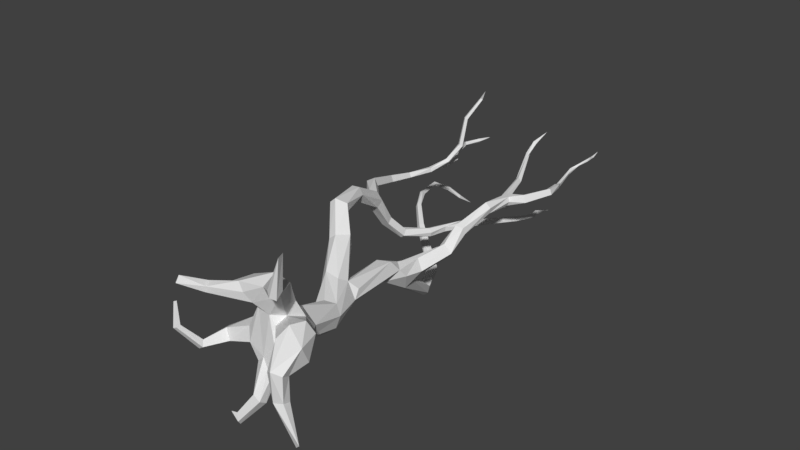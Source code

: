 # Source: tree0.blend  (saved by Blender 2.79.0; exported with 4.5.12 LTS)
import bpy
from mathutils import Matrix  # noqa: F401  (used for matrix-valued properties, if any)

bpy.ops.wm.read_factory_settings(use_empty=True)
scene = bpy.context.scene
scene.name = 'Scene'

# ---- collections
col_collection_1 = bpy.data.collections.new('Collection 1'); scene.collection.children.link(col_collection_1)

# ---- materials (node trees are filled in below, after node groups)
mat_material = bpy.data.materials.new('Material')
mat_material.alpha_threshold = 0.0
mat_material.use_transparent_shadow = False
mat_material.roughness = 0.5
mat_material.line_color = (0.0, 0.0, 0.0, 1.0)

# ---- material node trees

# ---- world
world_world = bpy.data.worlds.new('World'); scene.world = world_world
world_world.color = (0.05088, 0.05088, 0.05088)
world_world.use_sun_shadow = False
world_world.sun_shadow_jitter_overblur = 0.0
world_world.cycles.sampling_method = 'MANUAL'

# ---- meshes
me_cube_001 = bpy.data.meshes.new('Cube.001')
me_cube_001.from_pydata([(0.5226, 1.685, 0.7263), (-0.3908, 0.837, 0.107), (-1.6, 5.458, 0.5058), (-1.656, 5.552, 0.1922), (-1.995, 5.104, 0.4007), (-0.8975, 4.494, -0.3523), (-0.2234, 1.389, 1.394), (-0.6439, 1.523, 0.06127), (-0.8708, 4.193, 0.05332), (-1.262, 4.187, 0.1173), (-1.133, 7.072, -1.611), (0.3195, 1.306, 1.742), (-0.557, 3.086, -0.6808), (-0.2279, 1.5, 1.0), (-1.465, 6.534, -0.8855), (-2.938, 8.034, 0.3541), (-0.366, 10.71, -0.1654), (-1.36, 7.318, -1.243), (-1.856, 8.975, -2.891), (-4.795, 14.37, -2.763), (-4.876, 14.42, -2.751), (-2.158, 8.93, -2.7), (-2.558, 10.28, -3.01), (-1.089, 4.555, -0.6996), (-0.6968, 4.578, -0.6996), (-0.5957, 4.625, -0.329), (-1.008, 6.327, -0.4431), (-1.309, 6.127, -0.4101), (-0.289, 3.503, -0.1136), (-0.7135, 3.195, -0.2034), (-0.08037, 1.909, -0.3661), (0.2483, 2.032, -0.1207), (-0.197, 2.275, 0.4531), (-0.06192, 3.226, -0.5631), (-2.521, 5.726, 0.7838), (-2.494, 5.7, 1.047), (-2.121, 5.961, 0.8034), (-2.066, 5.882, 1.067), (-2.873, 6.782, 0.6736), (-2.607, 6.947, 0.9777), (-2.839, 6.924, 0.9632), (-2.995, 7.66, 0.1221), (-2.904, 8.087, 0.1594), (-2.817, 8.37, -0.7374), (-3.051, 8.372, -0.8307), (-3.125, 8.468, -0.701), (-2.778, 8.866, -1.35), (-1.071, 7.524, -0.8636), (-1.243, 7.809, -1.22), (-1.035, 8.413, -0.8531), (-0.6904, 9.032, -0.6127), (-0.5516, 8.924, -0.5232), (-0.5751, 8.847, -0.3292), (-0.9087, 8.989, -0.43), (-0.5321, 9.813, 0.1041), (-0.592, 9.848, -0.216), (-0.7311, 10.76, -0.2459), (-0.5938, 10.97, -0.4474), (-1.004, 11.26, -0.6827), (-0.8086, 11.43, -0.6327), (-1.267, 11.99, -0.8656), (-3.049, 8.098, 0.01069), (-3.184, 7.987, 0.3401), (-3.822, 8.747, -0.07941), (-3.646, 8.879, 0.01699), (-4.244, 9.918, -0.2704), (-4.134, 9.885, -0.4371), (-3.966, 9.938, -0.3367), (-3.636, 12.09, -0.2595), (-3.436, 12.4, 0.2132), (-3.348, 12.55, 1.057), (-3.225, 12.55, 1.029), (-3.052, 12.96, 1.623), (-2.266, 10.3, -1.406), (-2.33, 9.705, -1.391), (-2.416, 9.734, -1.284), (-1.973, 11.06, -1.403), (-1.598, 11.61, -1.537), (-4.964, 14.04, -2.355), (-5.081, 14.08, -2.373), (-5.116, 13.5, -2.021), (-1.58, 13.14, -0.7592), (-1.4, 11.92, -0.9367), (-1.13, 12.42, -1.53), (-1.001, 12.89, -1.72), (-1.235, 13.32, -1.799), (-1.002, 12.44, -1.529), (-1.117, 13.37, -1.799), (-1.654, 13.1, -0.6312), (-1.829, 13.74, -0.2526), (-1.844, 14.3, 0.04363), (-0.1296, 11.07, -0.004222), (0.05381, 10.9, -0.1378), (0.3344, 11.7, 0.09652), (0.2132, 12.38, -0.05786), (-0.1571, 12.83, -0.3239), (-0.07221, 12.92, -0.2907), (-3.919, 11.58, -0.4116), (-3.799, 12.29, -0.6093), (-3.807, 12.72, -0.4831), (-3.83, 12.79, -0.6205), (-4.159, 13.17, -0.5614), (-4.199, 13.81, -0.3871), (-4.03, 14.35, -0.5277), (-4.729, 12.41, -1.87), (-4.375, 11.72, -2.001), (-3.734, 11.12, -2.105), (-4.869, 12.35, -1.81), (-0.1979, 13.62, -0.2138), (-0.2146, 13.62, -0.2923), (-0.2185, 14.06, -0.1708), (-0.03342, 14.32, -0.06735), (0.2893, 0.8328, 1.08), (0.4547, 1.182, 0.9546), (0.09559, 1.625, 0.9974), (-0.2474, 1.182, 1.242), (1.083, 0.0922, 2.298), (0.4379, 0.5754, 1.93), (0.7769, 1.026, 1.961), (1.464, 0.2119, 3.238), (1.193, 0.03039, 2.198), (1.302, 0.3051, 2.276), (0.1152, 0.7479, -0.01106), (0.4176, 0.8229, -0.1911), (-0.09667, 0.7809, -0.2167), (0.614, 0.103, -0.624), (0.03313, 0.1489, -1.219), (0.08705, -0.01825, -1.372), (0.4899, 0.7516, 0.3268), (0.7861, 1.141, 0.295), (0.8828, 0.4809, 0.7306), (1.088, 0.6373, 1.242), (1.383, 1.101, 0.9292), (1.647, 0.4186, 1.007), (1.196, -0.1522, 0.5479), (1.388, -0.2539, 0.6712), (1.62, -0.1317, 0.5918), (1.325, 0.03191, -0.2381), (1.596, -0.1277, -0.0827), (-0.772, 1.332, 0.3859), (-1.235, 1.102, -0.3152), (-1.49, 0.3042, -0.2537), (-1.423, 0.3839, -0.02848), (-1.743, -0.1526, 0.4037), (-0.1746, 0.5514, 1.585), (-0.7194, 0.7149, 1.581), (-1.273, 0.5522, 1.388), (-1.054, 6.084, -0.9502), (-0.5121, 3.324, -0.02251), (-2.973, 7.64, 0.5189), (-0.3594, 0.6136, 1.764), (-1.065, 4.408, -0.5251), (-2.689, 10.21, -3.077), (-2.539, 10.28, -2.849), (-2.65, 10.15, -2.772), (-2.767, 10.09, -2.904), (-1.195, 6.039, -0.9692), (-0.5053, 4.392, -0.5071), (0.297, 2.2, 0.1625), (-2.102, 5.261, 0.1378), (-2.734, 7.817, 0.000289), (-2.84, 8.519, -0.6031), (-2.656, 8.855, -1.257), (-2.857, 9.037, -1.119), (-0.8461, 7.418, -1.14), (-0.8308, 8.362, -0.6952), (-0.9891, 8.581, -1.003), (-0.4448, 10.75, -0.3185), (-0.4534, 11.02, -0.2262), (-0.8464, 11.31, -0.7718), (-3.065, 7.848, 0.003997), (-3.762, 8.873, 0.2275), (-4.081, 9.989, -0.1758), (-3.532, 12.09, -0.3236), (-3.28, 12.4, 0.1842), (-3.351, 12.33, 0.2363), (-3.009, 12.98, 1.578), (-1.486, 11.53, -1.419), (-2.082, 11.11, -1.581), (-2.365, 9.704, -1.521), (-2.199, 10.93, -1.438), (-5.188, 13.46, -2.079), (-5.198, 13.51, -1.967), (-5.027, 14.03, -2.421), (-1.039, 12.24, -1.58), (-1.462, 13.8, -2.039), (-1.851, 13.95, -0.2088), (-0.4052, 10.74, -0.03019), (-0.5993, 10.93, -0.05884), (-0.0226, 10.93, 0.07393), (-0.08844, 11.04, -0.1575), (0.1977, 11.72, 0.02633), (0.2398, 11.7, -0.093), (-3.742, 12.8, -0.529), (-3.867, 12.73, -0.5454), (-4.261, 13.83, -0.5045), (-4.17, 13.82, -0.4779), (-4.29, 13.82, -0.4136), (-4.352, 11.76, -1.875), (-4.413, 11.64, -1.841), (-3.776, 10.95, -2.096), (-4.77, 12.34, -1.771), (-0.2876, 13.63, -0.2748), (-0.1405, 14.03, -0.1303), (-0.2859, 13.77, -0.1742), (0.4254, 1.496, 1.173), (0.5976, 0.3093, -0.7632), (1.19, 1.023, 1.198), (1.252, 0.08961, 0.4457), (0.998, 0.3118, 1.023), (1.569, 0.6816, 0.5066), (-1.425, 1.15, -0.02934), (-1.344, 0.2891, -0.1535), (0.0231, 0.6208, 1.371), (-0.3262, 1.036, 1.769), (-0.4537, 0.7804, 1.365), (-0.9146, 6.582, -0.7681), (-4.752, 14.97, -3.145), (-1.306, 14.38, -2.11), (-1.855, 14.88, 0.2349), (-3.435, 13.72, 1.54), (-0.03365, 14.92, 0.061), (-3.953, 14.81, -0.4746), (-4.049, 14.81, -0.4977), (0.7736, 0.7224, 1.754), (0.5647, 0.8202, 2.223), (1.522, 0.02844, 3.219), (-0.004495, 1.093, -0.3469), (0.1303, -0.1198, -1.235), (-0.1515, -0.04291, -1.123), (-0.1551, 0.07747, -1.271), (0.9764, 0.6531, 0.4431), (0.4274, 0.8637, 0.8427), (0.8763, 1.429, 0.4224), (2.017, -0.2342, -0.9125), (2.163, -0.2902, -0.7677), (-1.887, 0.1239, 0.9172), (-1.984, 0.1119, 0.8663), (-1.481, -0.1602, 1.636), (-1.473, -0.06165, 1.794), (-1.334, 4.055, -0.3302), (-1.809, 5.132, 0.5497), (-3.87, 10.97, -2.226), (-1.535, 6.976, -1.366), (-2.17, 8.876, -2.871), (-1.08, 7.265, -1.398), (-4.79, 14.42, -2.679), (-1.951, 8.909, -2.977), (-1.884, 9.093, -2.731), (-2.067, 9.005, -2.62), (-0.8636, 6.789, -1.027), (-1.187, 6.819, -0.7063), (-1.251, 4.268, -0.4878), (-1.452, 6.098, -0.6075), (-0.794, 4.465, -0.1143), (-0.2846, 3.142, -0.7521), (-0.04021, 3.362, -0.293), (-0.5731, 1.895, -0.03472), (-0.7377, 3.066, -0.4596), (-2.334, 5.719, 1.19), (-1.865, 5.556, 0.06955), (-2.272, 5.929, 0.6692), (-2.46, 6.915, 0.81), (-2.628, 6.882, 0.5693), (-2.739, 8.014, 0.1545), (-3.041, 8.577, -0.604), (-2.914, 8.943, -1.314), (-2.56, 9.731, -1.503), (-2.683, 8.971, -1.109), (-1.378, 13.8, -2.055), (-1.362, 13.82, -1.976), (-1.445, 13.82, -1.959), (-0.7335, 8.558, -1.093), (-0.6058, 8.377, -0.931), (-0.8019, 8.806, -0.3033), (-0.4195, 9.838, -0.213), (-0.3613, 9.795, -0.01712), (-0.6953, 9.845, -0.07737), (-1.453, 11.87, -0.7759), (-0.9597, 11.37, -0.536), (-3.937, 8.74, 0.1311), (-4.198, 10.83, -0.4596), (-4.114, 10.8, -0.5881), (-3.984, 10.79, -0.4995), (-4.067, 10.82, -0.3722), (-3.896, 11.6, -0.5498), (-3.784, 11.53, -0.514), (-3.803, 11.52, -0.3902), (-3.484, 12.0, -0.2489), (-3.589, 12.0, -0.1843), (-3.361, 12.48, 0.1749), (-3.283, 12.49, 1.068), (-3.289, 12.61, 1.018), (-3.12, 12.97, 1.572), (-3.063, 13.0, 1.51), (-1.497, 11.53, -1.546), (-2.281, 10.29, -1.566), (-2.553, 9.781, -1.345), (-2.431, 10.35, -1.554), (-1.924, 11.01, -1.577), (-5.014, 14.1, -2.321), (-1.336, 11.97, -0.7144), (-1.764, 13.14, -0.722), (-1.103, 12.39, -1.621), (-1.253, 12.0, -1.414), (-1.053, 13.04, -1.661), (-1.074, 12.66, -1.564), (-1.145, 13.07, -1.79), (-1.11, 13.27, -1.871), (-1.946, 13.92, -0.1574), (-1.814, 13.62, -0.5609), (-1.687, 13.08, -0.8237), (-1.933, 14.27, 0.09857), (-1.93, 14.3, 0.006065), (0.3968, 11.69, -0.07119), (0.1731, 12.43, -0.2011), (0.07412, 12.37, -0.0798), (0.1204, 12.31, -0.1807), (-0.08743, 12.91, -0.411), (-3.763, 11.73, -0.4923), (-4.088, 13.2, -0.6198), (-4.031, 13.22, -0.5412), (-4.102, 13.19, -0.4829), (-3.97, 14.34, -0.4567), (-4.04, 14.35, -0.3957), (-4.1, 14.36, -0.4667), (-4.871, 12.32, -1.901), (-3.76, 11.09, -2.281), (-4.476, 11.65, -1.953), (-5.246, 13.49, -2.028), (-4.795, 12.38, -1.946), (0.02585, 14.58, 0.003125), (-0.09429, 14.3, -0.02116), (0.007406, 14.45, 0.04429), (-0.04345, 14.6, 0.02448), (-0.1486, 0.939, 1.117), (1.327, 0.1017, 2.148), (1.14, 0.269, 2.371), (0.3841, 0.1482, -0.5549), (0.3625, 0.6235, -0.1766), (0.3637, 1.06, -0.2833), (0.3614, 0.3288, -0.7323), (0.04146, -0.04581, -1.074), (1.529, 0.1343, 0.4405), (1.349, -0.1847, -0.1422), (1.562, 0.09531, -0.1651), (-0.4582, 1.36, -0.1663), (-0.5453, 1.954, 0.2785), (-1.243, 0.9189, 0.1001), (-1.1, 0.8622, -0.1709), (-1.648, -0.02498, 0.4604), (-1.554, 0.4003, -0.1377), (-1.639, -0.1457, 0.4529), (-1.755, -0.03016, 0.4125), (-1.109, 0.3427, 1.468), (-1.141, 0.3446, 1.308), (-1.249, 0.4883, 1.261), (-1.218, 0.5145, 1.508), (-0.5423, 0.9814, 0.4008)], [], [(123, 340, 233), (233, 129, 123), (128, 232, 112), (340, 227, 30), (0, 233, 158), (1, 335, 358), (30, 346, 257), (106, 200, 154), (114, 32, 13), (10, 245, 164), (155, 154, 200), (57, 168, 167), (149, 15, 62), (254, 2, 8), (8, 241, 9), (257, 346, 7), (115, 215, 6), (117, 150, 144), (144, 213, 117), (213, 112, 224), (112, 213, 215), (157, 255, 23), (23, 24, 157), (10, 250, 147), (205, 11, 118), (11, 205, 114), (9, 240, 29), (254, 8, 28), (158, 233, 31), (233, 340, 31), (240, 252, 12), (252, 23, 12), (12, 258, 240), (113, 205, 224), (14, 17, 243), (216, 250, 47), (47, 251, 216), (62, 41, 149), (147, 247, 10), (10, 247, 18), (17, 245, 248), (247, 147, 244), (18, 247, 22), (26, 251, 27), (157, 26, 25), (26, 254, 25), (252, 254, 27), (253, 14, 23), (147, 216, 24), (33, 255, 157), (157, 256, 33), (29, 258, 347), (4, 34, 159), (3, 260, 36), (34, 4, 35), (38, 261, 34), (37, 262, 39), (39, 259, 37), (38, 35, 40), (41, 263, 38), (264, 262, 160), (170, 44, 41), (42, 161, 265), (265, 61, 42), (61, 265, 45), (45, 163, 266), (266, 44, 45), (45, 265, 163), (46, 179, 162), (162, 179, 74), (163, 268, 75), (266, 297, 267), (49, 17, 14), (47, 164, 165), (49, 47, 165), (166, 272, 48), (273, 272, 51), (49, 53, 166), (52, 274, 165), (51, 276, 52), (50, 53, 55), (275, 276, 51), (52, 276, 54), (275, 167, 16), (188, 54, 187), (58, 278, 82), (58, 82, 169), (169, 82, 60), (279, 278, 58), (67, 284, 172), (172, 281, 65), (284, 67, 283), (281, 172, 284), (281, 97, 285), (282, 285, 286), (283, 286, 287), (284, 287, 97), (288, 286, 173), (289, 69, 68), (68, 69, 290), (68, 290, 173), (173, 290, 174), (288, 174, 175), (289, 175, 69), (175, 174, 291), (290, 70, 292), (292, 70, 294), (176, 71, 294), (177, 295, 184), (295, 303, 184), (296, 298, 299), (76, 73, 299), (298, 180, 178), (298, 296, 179), (75, 73, 180), (180, 297, 75), (299, 177, 76), (76, 304, 180), (299, 77, 295), (76, 177, 304), (178, 304, 77), (80, 183, 78), (80, 78, 300), (80, 300, 182), (78, 183, 19), (79, 300, 20), (19, 183, 20), (301, 81, 88), (302, 278, 88), (86, 306, 304), (84, 308, 87), (303, 307, 308), (184, 84, 86), (83, 307, 303), (85, 271, 185), (88, 81, 89), (310, 186, 81), (89, 302, 88), (311, 302, 310), (312, 89, 90), (309, 312, 313), (16, 167, 92), (189, 91, 188), (189, 188, 187), (167, 190, 92), (167, 168, 190), (91, 190, 168), (91, 192, 190), (192, 91, 191), (314, 315, 94), (314, 94, 93), (315, 96, 94), (320, 195, 196), (321, 196, 102), (322, 102, 197), (101, 197, 195), (103, 223, 222), (324, 222, 223), (105, 104, 198), (107, 328, 199), (107, 326, 328), (198, 104, 201), (198, 327, 105), (199, 106, 198), (199, 328, 242), (327, 198, 106), (106, 199, 200), (104, 330, 80), (107, 329, 326), (330, 326, 181), (326, 329, 181), (182, 201, 80), (107, 182, 329), (332, 334, 111), (111, 334, 331), (202, 204, 110), (203, 109, 110), (96, 318, 108), (96, 108, 204), (96, 204, 95), (95, 204, 202), (95, 202, 318), (318, 202, 109), (111, 110, 332), (113, 0, 205), (224, 118, 336), (117, 116, 225), (116, 226, 119), (338, 339, 122), (125, 338, 342), (125, 127, 206), (126, 342, 338), (338, 341, 126), (228, 127, 125), (127, 229, 230), (127, 228, 229), (126, 127, 230), (229, 342, 126), (126, 230, 229), (128, 231, 130), (130, 232, 128), (113, 232, 131), (233, 0, 132), (0, 207, 132), (129, 231, 128), (131, 133, 207), (231, 129, 210), (130, 208, 134), (134, 209, 130), (135, 136, 133), (133, 131, 135), (208, 137, 134), (345, 137, 343), (344, 234, 235), (345, 235, 234), (346, 349, 140), (139, 348, 358), (211, 348, 139), (348, 211, 142), (140, 349, 141), (351, 143, 353), (144, 355, 213), (213, 355, 215), (214, 6, 145), (6, 215, 145), (150, 354, 144), (354, 355, 144), (356, 215, 355), (145, 357, 150), (354, 239, 238), (129, 128, 123), (157, 25, 254, 256), (122, 335, 1), (124, 346, 227), (124, 1, 346), (30, 227, 346), (32, 0, 158), (114, 0, 32), (106, 153, 22, 327), (164, 250, 10), (155, 200, 242), (153, 106, 154), (22, 152, 327), (3, 5, 151, 260), (152, 155, 242), (152, 242, 327), (2, 254, 3), (8, 2, 241), (42, 15, 264), (151, 252, 159, 260), (5, 3, 254), (252, 240, 159), (9, 148, 28, 8), (4, 159, 240), (9, 241, 4), (9, 4, 240), (214, 225, 11), (11, 6, 214), (7, 139, 257), (254, 252, 151), (151, 5, 254), (115, 335, 215), (112, 215, 335), (150, 225, 214), (225, 150, 117), (118, 11, 225), (11, 114, 6), (29, 148, 9), (240, 258, 29), (249, 21, 243, 17), (28, 256, 254), (117, 213, 224), (340, 30, 31), (12, 23, 255), (205, 118, 224), (224, 112, 113), (13, 32, 347), (358, 257, 139), (41, 160, 263), (347, 257, 358), (358, 335, 13), (358, 13, 347), (56, 57, 167), (147, 243, 244), (10, 18, 245), (17, 248, 249), (154, 155, 21, 249), (243, 21, 244), (248, 245, 18), (217, 19, 20), (217, 246, 19), (20, 246, 217), (244, 152, 247), (18, 22, 248), (248, 153, 249), (152, 244, 155), (153, 248, 22), (22, 247, 152), (154, 249, 153), (155, 244, 21), (156, 14, 243, 147), (253, 27, 251, 14), (250, 216, 147), (216, 251, 26), (258, 12, 30, 257), (23, 252, 253), (23, 156, 24), (27, 253, 252), (23, 14, 156), (24, 216, 157), (26, 157, 216), (147, 24, 156), (27, 254, 26), (255, 33, 31, 30), (12, 255, 30), (256, 158, 31, 33), (28, 32, 158, 256), (2, 3, 36, 37), (32, 28, 148), (32, 148, 347), (347, 258, 257), (29, 347, 148), (241, 259, 4), (159, 34, 260), (241, 2, 37, 259), (263, 262, 36, 261), (35, 4, 259), (261, 260, 34), (36, 260, 261), (35, 38, 34), (36, 262, 37), (122, 128, 112, 335), (40, 35, 259), (263, 261, 38), (38, 40, 149, 41), (39, 40, 259), (39, 15, 149, 40), (160, 262, 263), (262, 264, 15, 39), (43, 160, 41, 44), (264, 160, 43, 161), (43, 44, 46, 162), (42, 264, 161), (61, 45, 170), (45, 44, 170), (43, 268, 161), (161, 268, 265), (46, 44, 266), (267, 179, 46, 266), (43, 162, 268), (163, 265, 268), (47, 49, 14, 251), (162, 74, 268), (163, 75, 297), (266, 163, 297), (75, 268, 74), (269, 185, 218), (270, 269, 218), (271, 270, 218), (185, 271, 218), (250, 164, 47), (49, 48, 17), (272, 273, 164, 245), (17, 48, 245), (54, 277, 53, 274), (48, 272, 245), (164, 273, 165), (49, 166, 48), (165, 274, 49), (166, 53, 50), (166, 50, 272), (51, 52, 273), (51, 272, 50), (165, 273, 52), (53, 49, 274), (51, 50, 275), (54, 274, 52), (275, 16, 187, 276), (55, 275, 50), (55, 53, 277), (188, 56, 277, 54), (54, 276, 187), (55, 56, 167, 275), (169, 57, 56, 58), (55, 277, 56), (59, 168, 57, 169), (279, 188, 168, 59), (58, 56, 188, 279), (63, 170, 41, 280), (169, 60, 59), (59, 301, 279), (301, 59, 60), (278, 279, 301), (41, 62, 280), (171, 15, 42, 64), (61, 170, 63), (61, 63, 64), (42, 61, 64), (66, 63, 280, 65), (62, 15, 171), (62, 171, 280), (67, 64, 63, 66), (172, 171, 64, 67), (65, 280, 171, 172), (282, 66, 65, 281), (291, 70, 69, 175), (66, 282, 67), (283, 67, 282), (285, 282, 281), (286, 283, 282), (287, 284, 283), (97, 281, 284), (288, 289, 287), (288, 287, 286), (289, 68, 97), (97, 287, 289), (319, 97, 68), (68, 173, 319), (319, 173, 286), (173, 174, 288), (175, 289, 288), (292, 71, 174, 290), (290, 69, 70), (291, 174, 71), (176, 72, 291, 71), (72, 293, 70, 291), (83, 303, 77, 304), (294, 70, 293), (71, 292, 294), (72, 176, 220), (293, 72, 220), (294, 293, 220), (220, 176, 294), (295, 77, 303), (177, 184, 304), (73, 74, 179, 296), (180, 73, 76), (299, 298, 178), (73, 296, 299), (298, 297, 180), (79, 183, 181, 329), (298, 267, 297), (267, 298, 179), (74, 73, 75), (299, 178, 77), (178, 180, 304), (177, 299, 295), (80, 181, 183), (79, 329, 182, 300), (302, 311, 82, 278), (78, 19, 246), (300, 78, 246), (183, 79, 20), (20, 300, 246), (278, 301, 88), (311, 81, 60, 82), (184, 303, 308, 84), (301, 60, 81), (86, 304, 184), (304, 306, 83), (87, 305, 84), (305, 85, 306), (307, 306, 85), (185, 269, 308, 307), (86, 84, 305), (86, 305, 306), (83, 306, 307), (269, 270, 87, 308), (270, 271, 305, 87), (271, 85, 305), (189, 187, 16, 92), (185, 307, 85), (310, 302, 309), (81, 186, 89), (89, 309, 302), (310, 81, 311), (90, 186, 313), (309, 313, 186), (89, 186, 90), (309, 89, 312), (313, 312, 219), (90, 313, 219), (219, 312, 90), (310, 309, 186), (93, 189, 92, 314), (188, 91, 168), (192, 314, 92, 190), (189, 93, 91), (316, 191, 93, 94), (191, 91, 93), (317, 192, 191, 316), (317, 315, 314, 192), (99, 97, 319, 193), (316, 94, 96), (316, 95, 317), (317, 318, 315), (96, 315, 318), (96, 95, 316), (95, 318, 317), (286, 285, 98), (286, 98, 319), (194, 100, 285, 97), (97, 99, 194), (98, 100, 193, 319), (285, 100, 98), (321, 193, 100, 320), (322, 99, 193, 321), (101, 194, 99, 322), (336, 120, 117, 224), (100, 194, 101), (100, 101, 320), (196, 321, 320), (102, 322, 321), (197, 101, 322), (195, 320, 101), (196, 195, 103), (196, 103, 323), (102, 196, 323), (102, 323, 324), (197, 102, 324), (197, 324, 325), (195, 197, 325), (195, 325, 103), (222, 323, 103), (222, 324, 323), (223, 325, 324), (223, 103, 325), (328, 326, 105), (198, 201, 199), (199, 201, 107), (330, 105, 326), (104, 105, 330), (105, 327, 328), (242, 328, 327), (200, 199, 242), (107, 201, 182), (201, 104, 80), (80, 330, 181), (111, 331, 333), (334, 332, 333), (221, 333, 331), (221, 334, 333), (331, 334, 221), (204, 108, 203), (109, 202, 110), (108, 109, 203), (108, 318, 109), (203, 111, 333), (204, 203, 333), (204, 333, 332), (110, 204, 332), (111, 203, 110), (112, 232, 113), (114, 205, 0), (13, 6, 114), (115, 13, 335), (115, 6, 13), (336, 118, 121), (337, 121, 118, 225), (117, 120, 116), (119, 226, 336, 121), (225, 116, 337), (226, 116, 120), (120, 336, 226), (123, 125, 206, 340), (121, 337, 119), (119, 337, 116), (339, 128, 122), (122, 1, 124), (123, 128, 339), (340, 206, 227), (122, 124, 338), (341, 227, 206), (341, 338, 124), (124, 227, 341), (338, 125, 339), (343, 210, 133, 136), (123, 339, 125), (206, 126, 341), (342, 228, 125), (126, 206, 127), (229, 228, 342), (113, 131, 207), (207, 0, 113), (130, 209, 232), (131, 232, 209), (132, 207, 133), (132, 133, 210), (132, 210, 233), (210, 129, 233), (130, 231, 208), (209, 134, 135), (135, 131, 209), (231, 210, 343, 208), (343, 136, 138, 345), (134, 137, 344), (134, 344, 135), (135, 138, 136), (135, 344, 138), (349, 1, 358, 348), (343, 137, 208), (234, 344, 137), (235, 138, 344), (235, 345, 138), (234, 137, 345), (140, 211, 7, 346), (346, 1, 349), (351, 211, 140, 141), (7, 211, 139), (142, 212, 349, 348), (350, 352, 212, 142), (211, 351, 142), (141, 349, 212), (352, 143, 141, 212), (353, 350, 142, 351), (351, 141, 143), (236, 237, 143, 352), (352, 350, 236), (237, 236, 350, 353), (353, 143, 237), (356, 146, 145, 215), (150, 214, 145), (238, 239, 146, 356), (145, 146, 357), (150, 357, 354), (238, 355, 354), (356, 355, 238), (239, 357, 146), (239, 354, 357)])
_uv = me_cube_001.uv_layers.new(name='UVMap')
_uv.uv.foreach_set('vector', [0.3148, 0.07293, 0.3283, 0.08844, 0.1993, 0.1127, 0.1993, 0.1127, 0.2197, 0.09377, 0.3148, 0.07293, 0.2296, 0.06826, 0.1054, 0.0756, 0.05298, 0.07358, 0.3283, 0.08844, 0.3826, 0.09061, 0.3934, 0.1441, 0.138, 0.1294, 0.1993, 0.1127, 0.2923, 0.1631, 0.479, 0.07386, 0.7385, 0.08054, 0.5539, 0.08332, 0.3934, 0.1441, 0.4564, 0.1081, 0.4833, 0.1432, 0.5001, 0.7475, 0.5009, 0.7363, 0.4656, 0.6844, 0.7902, 0.1255, 0.5499, 0.1681, 0.7154, 0.1173, 0.4426, 0.4824, 0.4456, 0.495, 0.4406, 0.505, 0.4658, 0.6802, 0.4656, 0.6844, 0.5009, 0.7363, 0.451, 0.7376, 0.4509, 0.7413, 0.4435, 0.7234, 0.5757, 0.5196, 0.5688, 0.5454, 0.5687, 0.5423, 0.4945, 0.3115, 0.5756, 0.3766, 0.5172, 0.2938, 0.5172, 0.2938, 0.5784, 0.3552, 0.5391, 0.2933, 0.4833, 0.1432, 0.4564, 0.1081, 0.5021, 0.1188, 0.7281, 0.09649, 0.7084, 0.07014, 0.7374, 0.1101, 0.8035, 0.05671, 0.7334, 0.05922, 0.7478, 0.05514, 0.7478, 0.05514, 0.7704, 0.05969, 0.8035, 0.05671, 0.0, 0.05969, 0.05298, 0.07358, 0.06427, 0.06635, 0.8234, 0.07358, 0.7704, 0.05969, 0.7084, 0.07014, 0.4393, 0.3068, 0.4095, 0.2249, 0.4727, 0.3175, 0.4727, 0.3175, 0.4468, 0.3189, 0.4393, 0.3068, 0.4426, 0.4824, 0.4453, 0.4638, 0.4594, 0.4177, 0.06533, 0.117, 0.02749, 0.1046, 0.05646, 0.08626, 0.02749, 0.1046, 0.06533, 0.117, 0.01975, 0.1255, 0.5391, 0.2933, 0.5068, 0.2847, 0.4798, 0.2283, 0.4945, 0.3115, 0.5172, 0.2938, 0.4365, 0.2485, 0.2923, 0.1631, 0.1993, 0.1127, 0.3349, 0.1522, 0.1993, 0.1127, 0.3283, 0.08844, 0.3349, 0.1522, 0.5068, 0.2847, 0.493, 0.2986, 0.4363, 0.2212, 0.493, 0.2986, 0.4727, 0.3175, 0.4363, 0.2212, 0.4363, 0.2212, 0.4628, 0.2199, 0.5068, 0.2847, 0.09219, 0.09649, 0.06533, 0.117, 0.06427, 0.06635, 0.482, 0.4472, 0.4635, 0.4985, 0.4666, 0.4761, 0.4589, 0.4503, 0.4453, 0.4638, 0.4639, 0.512, 0.4639, 0.512, 0.4776, 0.4658, 0.4589, 0.4503, 0.5687, 0.5423, 0.5595, 0.5209, 0.5757, 0.5196, 0.4594, 0.4177, 0.4448, 0.6027, 0.4426, 0.4824, 0.4426, 0.4824, 0.4448, 0.6027, 0.4435, 0.607, 0.4635, 0.4985, 0.4456, 0.495, 0.4468, 0.6148, 0.4448, 0.6027, 0.4594, 0.4177, 0.4522, 0.6006, 0.4435, 0.607, 0.4448, 0.6027, 0.4593, 0.6926, 0.4828, 0.4336, 0.4776, 0.4658, 0.5005, 0.4205, 0.4393, 0.3068, 0.4828, 0.4336, 0.4589, 0.3221, 0.4828, 0.4336, 0.4945, 0.3115, 0.4589, 0.3221, 0.493, 0.2986, 0.4945, 0.3115, 0.5005, 0.4205, 0.4951, 0.4185, 0.482, 0.4472, 0.4727, 0.3175, 0.4594, 0.4177, 0.4589, 0.4503, 0.4468, 0.3189, 0.3892, 0.2304, 0.4095, 0.2249, 0.4393, 0.3068, 0.4393, 0.3068, 0.3883, 0.2393, 0.3892, 0.2304, 0.4798, 0.2283, 0.4628, 0.2199, 0.5286, 0.1471, 0.5689, 0.3534, 0.5887, 0.3942, 0.5541, 0.3637, 0.5525, 0.3828, 0.5472, 0.3831, 0.5924, 0.4096, 0.5887, 0.3942, 0.5689, 0.3534, 0.6014, 0.3925, 0.5823, 0.4634, 0.5841, 0.4075, 0.5887, 0.3942, 0.6078, 0.4044, 0.5903, 0.4721, 0.5971, 0.4742, 0.5971, 0.4742, 0.6102, 0.3938, 0.6078, 0.4044, 0.5823, 0.4634, 0.6014, 0.3925, 0.5947, 0.4727, 0.5595, 0.5209, 0.5781, 0.4699, 0.5823, 0.4634, 0.5595, 0.5441, 0.5903, 0.4721, 0.5527, 0.5312, 0.5552, 0.5332, 0.5244, 0.5675, 0.5595, 0.5209, 0.5606, 0.5489, 0.5294, 0.5772, 0.5321, 0.581, 0.5321, 0.581, 0.5554, 0.5496, 0.5606, 0.5489, 0.5554, 0.5496, 0.5321, 0.581, 0.5298, 0.5738, 0.5298, 0.5738, 0.5116, 0.6111, 0.5065, 0.6049, 0.5065, 0.6049, 0.5244, 0.5675, 0.5298, 0.5738, 0.5298, 0.5738, 0.5321, 0.581, 0.5116, 0.6111, 0.5028, 0.5999, 0.4881, 0.6548, 0.5031, 0.5992, 0.5031, 0.5992, 0.4881, 0.6548, 0.4912, 0.6549, 0.5116, 0.6111, 0.5086, 0.6068, 0.4968, 0.6568, 0.5065, 0.6049, 0.4981, 0.6599, 0.4934, 0.6566, 0.4624, 0.5702, 0.4635, 0.4985, 0.482, 0.4472, 0.4639, 0.512, 0.4406, 0.505, 0.4568, 0.5669, 0.4624, 0.5702, 0.4639, 0.512, 0.4568, 0.5669, 0.4536, 0.5813, 0.4351, 0.5797, 0.4589, 0.5306, 0.4313, 0.5679, 0.4351, 0.5797, 0.443, 0.6037, 0.4624, 0.5702, 0.4773, 0.608, 0.4536, 0.5813, 0.4568, 0.5987, 0.4787, 0.596, 0.4568, 0.5669, 0.443, 0.6037, 0.4575, 0.6608, 0.4568, 0.5987, 0.4504, 0.6108, 0.4773, 0.608, 0.4673, 0.6643, 0.4477, 0.6636, 0.4575, 0.6608, 0.443, 0.6037, 0.4568, 0.5987, 0.4575, 0.6608, 0.4972, 0.6619, 0.4477, 0.6636, 0.4435, 0.7234, 0.4442, 0.7207, 0.4833, 0.7354, 0.4972, 0.6619, 0.4628, 0.7225, 0.4686, 0.7569, 0.4866, 0.797, 0.477, 0.8, 0.4686, 0.7569, 0.477, 0.8, 0.4543, 0.7603, 0.4543, 0.7603, 0.477, 0.8, 0.474, 0.8046, 0.474, 0.7642, 0.4866, 0.797, 0.4686, 0.7569, 0.5493, 0.6701, 0.5489, 0.728, 0.5547, 0.6735, 0.5547, 0.6735, 0.5472, 0.7287, 0.5528, 0.6689, 0.5489, 0.728, 0.5493, 0.6701, 0.5447, 0.7259, 0.5472, 0.7287, 0.5547, 0.6735, 0.5489, 0.728, 0.5472, 0.7287, 0.5468, 0.7775, 0.5425, 0.7789, 0.5431, 0.7268, 0.5425, 0.7789, 0.5427, 0.7747, 0.5447, 0.7259, 0.5427, 0.7747, 0.5466, 0.7738, 0.5489, 0.728, 0.5466, 0.7738, 0.5468, 0.7775, 0.5489, 0.8052, 0.5427, 0.7747, 0.5467, 0.811, 0.5517, 0.8051, 0.5646, 0.8316, 0.5496, 0.8108, 0.5496, 0.8108, 0.5646, 0.8316, 0.563, 0.8364, 0.5496, 0.8108, 0.563, 0.8364, 0.5467, 0.811, 0.5467, 0.811, 0.563, 0.8364, 0.5631, 0.8316, 0.5489, 0.8052, 0.5631, 0.8316, 0.5652, 0.8268, 0.5517, 0.8051, 0.5652, 0.8268, 0.5646, 0.8316, 0.5652, 0.8268, 0.5631, 0.8316, 0.5958, 0.8375, 0.563, 0.8364, 0.5951, 0.8414, 0.594, 0.8452, 0.594, 0.8452, 0.5951, 0.8414, 0.6139, 0.8709, 0.617, 0.8696, 0.5948, 0.8414, 0.6139, 0.8709, 0.463, 0.7745, 0.4596, 0.7746, 0.439, 0.821, 0.4596, 0.7746, 0.4409, 0.8305, 0.439, 0.821, 0.4846, 0.6935, 0.4888, 0.6973, 0.4738, 0.7403, 0.4807, 0.7436, 0.489, 0.694, 0.4738, 0.7403, 0.4888, 0.6973, 0.4862, 0.7351, 0.4785, 0.7468, 0.4888, 0.6973, 0.4846, 0.6935, 0.4881, 0.6548, 0.4968, 0.6568, 0.489, 0.694, 0.4862, 0.7351, 0.4862, 0.7351, 0.4981, 0.6599, 0.4968, 0.6568, 0.4738, 0.7403, 0.463, 0.7745, 0.4807, 0.7436, 0.4807, 0.7436, 0.4533, 0.8054, 0.4862, 0.7351, 0.4738, 0.7403, 0.4638, 0.7796, 0.4596, 0.7746, 0.4807, 0.7436, 0.463, 0.7745, 0.4533, 0.8054, 0.4785, 0.7468, 0.4533, 0.8054, 0.4638, 0.7796, 0.5186, 0.9032, 0.5102, 0.9383, 0.5107, 0.9389, 0.5186, 0.9032, 0.5107, 0.9389, 0.5119, 0.9432, 0.5186, 0.9032, 0.5119, 0.9432, 0.5204, 0.9039, 0.5107, 0.9389, 0.5102, 0.9383, 0.5015, 0.9605, 0.5116, 0.9415, 0.5119, 0.9432, 0.5026, 0.9638, 0.5015, 0.9605, 0.5102, 0.9383, 0.5026, 0.9638, 0.4845, 0.8036, 0.4924, 0.88, 0.5014, 0.8775, 0.5006, 0.8797, 0.4866, 0.797, 0.5014, 0.8775, 0.4384, 0.8342, 0.441, 0.8488, 0.4533, 0.8054, 0.4341, 0.8638, 0.4358, 0.8887, 0.4376, 0.8947, 0.4409, 0.8305, 0.439, 0.8757, 0.4358, 0.8887, 0.439, 0.821, 0.4341, 0.8638, 0.4384, 0.8342, 0.4444, 0.8328, 0.439, 0.8757, 0.4409, 0.8305, 0.4426, 0.8918, 0.4473, 0.9242, 0.4462, 0.9229, 0.5014, 0.8775, 0.4924, 0.88, 0.5271, 0.9193, 0.51, 0.9114, 0.5301, 0.9333, 0.4924, 0.88, 0.5271, 0.9193, 0.5006, 0.8797, 0.5014, 0.8775, 0.4933, 0.876, 0.5006, 0.8797, 0.51, 0.9114, 0.5499, 0.9541, 0.5271, 0.9193, 0.5453, 0.956, 0.535, 0.9308, 0.5499, 0.9541, 0.5443, 0.9559, 0.4442, 0.7207, 0.4435, 0.7234, 0.3716, 0.7334, 0.3886, 0.7353, 0.4132, 0.7444, 0.4833, 0.7354, 0.3886, 0.7353, 0.4833, 0.7354, 0.4628, 0.7225, 0.4435, 0.7234, 0.3986, 0.7422, 0.3716, 0.7334, 0.4435, 0.7234, 0.4509, 0.7413, 0.3986, 0.7422, 0.4132, 0.7444, 0.3986, 0.7422, 0.4509, 0.7413, 0.4132, 0.7444, 0.3344, 0.7858, 0.3986, 0.7422, 0.3344, 0.7858, 0.4132, 0.7444, 0.3329, 0.7866, 0.3069, 0.7849, 0.352, 0.8336, 0.3367, 0.8299, 0.3069, 0.7849, 0.3367, 0.8299, 0.2961, 0.7856, 0.352, 0.8336, 0.3933, 0.8655, 0.3367, 0.8299, 0.542, 0.8839, 0.5464, 0.9252, 0.5465, 0.9245, 0.5438, 0.8851, 0.5465, 0.9245, 0.5493, 0.924, 0.546, 0.8829, 0.5493, 0.924, 0.5491, 0.9247, 0.5441, 0.8817, 0.5491, 0.9247, 0.5464, 0.9252, 0.5442, 0.9592, 0.5452, 0.9894, 0.5452, 0.9893, 0.548, 0.9593, 0.5452, 0.9893, 0.5452, 0.9894, 0.5111, 0.7866, 0.5178, 0.8324, 0.5135, 0.7893, 0.5204, 0.828, 0.5133, 0.7826, 0.5149, 0.7817, 0.5204, 0.828, 0.5186, 0.8265, 0.5133, 0.7826, 0.5135, 0.7893, 0.5178, 0.8324, 0.5203, 0.8274, 0.5135, 0.7893, 0.4966, 0.7456, 0.5111, 0.7866, 0.5149, 0.7817, 0.5001, 0.7475, 0.5135, 0.7893, 0.5149, 0.7817, 0.5133, 0.7826, 0.4995, 0.738, 0.4966, 0.7456, 0.5135, 0.7893, 0.5001, 0.7475, 0.5001, 0.7475, 0.5149, 0.7817, 0.5009, 0.7363, 0.5178, 0.8324, 0.5169, 0.83, 0.5186, 0.9032, 0.5204, 0.828, 0.5197, 0.9029, 0.5186, 0.8265, 0.5169, 0.83, 0.5186, 0.8265, 0.5182, 0.9008, 0.5186, 0.8265, 0.5197, 0.9029, 0.5182, 0.9008, 0.5204, 0.9039, 0.5203, 0.8274, 0.5186, 0.9032, 0.5204, 0.828, 0.5204, 0.9039, 0.5197, 0.9029, 0.4042, 0.9562, 0.3933, 0.9755, 0.3893, 0.9573, 0.3893, 0.9573, 0.3933, 0.9755, 0.3755, 0.9745, 0.4259, 0.9121, 0.4316, 0.9214, 0.421, 0.9401, 0.4092, 0.9385, 0.4147, 0.9113, 0.421, 0.9401, 0.3933, 0.8655, 0.3938, 0.8648, 0.4155, 0.9116, 0.3933, 0.8655, 0.4155, 0.9116, 0.4316, 0.9214, 0.3933, 0.8655, 0.4316, 0.9214, 0.4053, 0.86, 0.4053, 0.86, 0.4316, 0.9214, 0.4259, 0.9121, 0.4053, 0.86, 0.4259, 0.9121, 0.3938, 0.8648, 0.3938, 0.8648, 0.4259, 0.9121, 0.4147, 0.9113, 0.3893, 0.9573, 0.421, 0.9401, 0.4042, 0.9562, 0.09219, 0.09649, 0.138, 0.1294, 0.06533, 0.117, 0.06427, 0.06635, 0.05646, 0.08626, 0.07965, 0.02568, 0.03305, 0.05671, 0.06305, 0.02506, 0.03547, 0.07276, 0.06305, 0.02506, 0.05923, 0.02088, 0.05685, 0.0329, 0.3389, 0.02873, 0.3212, 0.05987, 0.3545, 0.06802, 0.3204, 0.02576, 0.3389, 0.02873, 0.3788, 0.01601, 0.3204, 0.02576, 0.3763, 0.01782, 0.3276, 0.03928, 0.3796, 0.02877, 0.3788, 0.01601, 0.3389, 0.02873, 0.3389, 0.02873, 0.3468, 0.04056, 0.3796, 0.02877, 0.3728, 0.01117, 0.3763, 0.01782, 0.3204, 0.02576, 0.3763, 0.01782, 0.3934, 0.0162, 0.3927, 0.02409, 0.3763, 0.01782, 0.3728, 0.01117, 0.3934, 0.0162, 0.3796, 0.02877, 0.3763, 0.01782, 0.3927, 0.02409, 0.3934, 0.0162, 0.3788, 0.01601, 0.3796, 0.02877, 0.3796, 0.02877, 0.3927, 0.02409, 0.3934, 0.0162, 0.2296, 0.06826, 0.1957, 0.06181, 0.1572, 0.05052, 0.1572, 0.05052, 0.1054, 0.0756, 0.2296, 0.06826, 0.09219, 0.09649, 0.1054, 0.0756, 0.1155, 0.06077, 0.1993, 0.1127, 0.138, 0.1294, 0.152, 0.09118, 0.138, 0.1294, 0.1239, 0.08605, 0.152, 0.09118, 0.2197, 0.09377, 0.1957, 0.06181, 0.2296, 0.06826, 0.1155, 0.06077, 0.1523, 0.04644, 0.1239, 0.08605, 0.1957, 0.06181, 0.2197, 0.09377, 0.1883, 0.06367, 0.1572, 0.05052, 0.1941, 0.02489, 0.1838, 0.009046, 0.1838, 0.009046, 0.1296, 0.03944, 0.1572, 0.05052, 0.1738, 0.002378, 0.1819, 0.01038, 0.1523, 0.04644, 0.1523, 0.04644, 0.1155, 0.06077, 0.1738, 0.002378, 0.1941, 0.02489, 0.2512, 0.02111, 0.1838, 0.009046, 0.2383, 0.02526, 0.2512, 0.02111, 0.1936, 0.02782, 0.2434, 0.006915, 0.264, 0.003671, 0.2541, 0.0, 0.2383, 0.02526, 0.2541, 0.0, 0.264, 0.003671, 0.4564, 0.1081, 0.508, 0.07551, 0.5035, 0.09119, 0.5577, 0.1063, 0.537, 0.07922, 0.5539, 0.08332, 0.5315, 0.09438, 0.537, 0.07922, 0.5577, 0.1063, 0.537, 0.07922, 0.5315, 0.09438, 0.5315, 0.04417, 0.5035, 0.09119, 0.508, 0.07551, 0.5176, 0.03895, 0.5273, 0.04525, 0.5683, 0.009015, 0.569, 0.01704, 0.7478, 0.05514, 0.6506, 0.0416, 0.7704, 0.05969, 0.7704, 0.05969, 0.6506, 0.0416, 0.7084, 0.07014, 0.7365, 0.08692, 0.7374, 0.1101, 0.6956, 0.06585, 0.7374, 0.1101, 0.7084, 0.07014, 0.6956, 0.06585, 0.7334, 0.05922, 0.663, 0.04147, 0.7478, 0.05514, 0.663, 0.04147, 0.6506, 0.0416, 0.7478, 0.05514, 0.6422, 0.05101, 0.7084, 0.07014, 0.6506, 0.0416, 0.6956, 0.06585, 0.6598, 0.05273, 0.7334, 0.05922, 0.663, 0.04147, 0.6633, 0.01498, 0.6552, 0.008521, 0.2197, 0.09377, 0.2296, 0.06826, 0.3148, 0.07293, 0.4393, 0.3068, 0.4589, 0.3221, 0.4945, 0.3115, 0.3883, 0.2393, 0.3545, 0.06802, 0.7385, 0.08054, 0.479, 0.07386, 0.3986, 0.07018, 0.4564, 0.1081, 0.3826, 0.09061, 0.3986, 0.07018, 0.479, 0.07386, 0.4564, 0.1081, 0.3934, 0.1441, 0.3826, 0.09061, 0.4564, 0.1081, 0.5499, 0.1681, 0.9084, 0.1294, 0.2923, 0.1631, 0.7902, 0.1255, 0.9084, 0.1294, 0.5499, 0.1681, 0.5001, 0.7475, 0.4616, 0.6926, 0.4593, 0.6926, 0.4966, 0.7456, 0.4406, 0.505, 0.4453, 0.4638, 0.4426, 0.4824, 0.4658, 0.6802, 0.5009, 0.7363, 0.4995, 0.738, 0.4616, 0.6926, 0.5001, 0.7475, 0.4656, 0.6844, 0.4593, 0.6926, 0.4612, 0.6878, 0.4966, 0.7456, 0.5525, 0.3828, 0.4819, 0.3134, 0.4811, 0.3079, 0.5472, 0.3831, 0.4612, 0.6878, 0.4658, 0.6802, 0.4995, 0.738, 0.4612, 0.6878, 0.4995, 0.738, 0.4966, 0.7456, 0.5756, 0.3766, 0.4945, 0.3115, 0.5525, 0.3828, 0.5172, 0.2938, 0.5756, 0.3766, 0.5784, 0.3552, 0.5606, 0.5489, 0.5688, 0.5454, 0.5595, 0.5441, 0.4811, 0.3079, 0.493, 0.2986, 0.5541, 0.3637, 0.5472, 0.3831, 0.4819, 0.3134, 0.5525, 0.3828, 0.4945, 0.3115, 0.493, 0.2986, 0.5068, 0.2847, 0.5541, 0.3637, 0.5391, 0.2933, 0.4779, 0.2368, 0.4365, 0.2485, 0.5172, 0.2938, 0.5689, 0.3534, 0.5541, 0.3637, 0.5068, 0.2847, 0.5391, 0.2933, 0.5784, 0.3552, 0.5689, 0.3534, 0.5391, 0.2933, 0.5689, 0.3534, 0.5068, 0.2847, 0.7365, 0.08692, 0.8059, 0.07276, 0.7979, 0.1046, 0.7979, 0.1046, 0.7374, 0.1101, 0.7365, 0.08692, 0.5021, 0.1188, 0.5577, 0.1063, 0.4833, 0.1432, 0.4945, 0.3115, 0.493, 0.2986, 0.4811, 0.3079, 0.4811, 0.3079, 0.4819, 0.3134, 0.4945, 0.3115, 0.7281, 0.09649, 0.7385, 0.08054, 0.7084, 0.07014, 0.8234, 0.07358, 0.7084, 0.07014, 0.7385, 0.08054, 0.7334, 0.05922, 0.8059, 0.07276, 0.7365, 0.08692, 0.8059, 0.07276, 0.7334, 0.05922, 0.8035, 0.05671, 0.05646, 0.08626, 0.02749, 0.1046, 0.03547, 0.07276, 0.7979, 0.1046, 0.7902, 0.1255, 0.7374, 0.1101, 0.4798, 0.2283, 0.4779, 0.2368, 0.5391, 0.2933, 0.5068, 0.2847, 0.4628, 0.2199, 0.4798, 0.2283, 0.4539, 0.609, 0.4549, 0.6041, 0.4666, 0.4761, 0.4635, 0.4985, 0.4365, 0.2485, 0.3883, 0.2393, 0.4945, 0.3115, 0.03305, 0.05671, 0.0, 0.05969, 0.06427, 0.06635, 0.3283, 0.08844, 0.3934, 0.1441, 0.3349, 0.1522, 0.4363, 0.2212, 0.4727, 0.3175, 0.4095, 0.2249, 0.06533, 0.117, 0.05646, 0.08626, 0.06427, 0.06635, 0.06427, 0.06635, 0.05298, 0.07358, 0.09219, 0.09649, 0.7154, 0.1173, 0.5499, 0.1681, 0.5286, 0.1471, 0.5539, 0.08332, 0.4833, 0.1432, 0.5577, 0.1063, 0.5595, 0.5209, 0.5527, 0.5312, 0.5781, 0.4699, 0.5286, 0.1471, 0.4833, 0.1432, 0.5539, 0.08332, 0.5539, 0.08332, 0.7385, 0.08054, 0.7154, 0.1173, 0.5539, 0.08332, 0.7154, 0.1173, 0.5286, 0.1471, 0.4776, 0.7243, 0.451, 0.7376, 0.4435, 0.7234, 0.4594, 0.4177, 0.4666, 0.4761, 0.4522, 0.6006, 0.4426, 0.4824, 0.4435, 0.607, 0.4456, 0.495, 0.4635, 0.4985, 0.4468, 0.6148, 0.4539, 0.609, 0.4656, 0.6844, 0.4658, 0.6802, 0.4549, 0.6041, 0.4539, 0.609, 0.4666, 0.4761, 0.4549, 0.6041, 0.4522, 0.6006, 0.4468, 0.6148, 0.4456, 0.495, 0.4435, 0.607, 0.4945, 1.0, 0.5015, 0.9605, 0.5026, 0.9638, 0.4945, 1.0, 0.5029, 0.9636, 0.5015, 0.9605, 0.5026, 0.9638, 0.5029, 0.9636, 0.4945, 1.0, 0.4522, 0.6006, 0.4612, 0.6878, 0.4448, 0.6027, 0.4435, 0.607, 0.4593, 0.6926, 0.4468, 0.6148, 0.4468, 0.6148, 0.4616, 0.6926, 0.4539, 0.609, 0.4612, 0.6878, 0.4522, 0.6006, 0.4658, 0.6802, 0.4616, 0.6926, 0.4468, 0.6148, 0.4593, 0.6926, 0.4593, 0.6926, 0.4448, 0.6027, 0.4612, 0.6878, 0.4656, 0.6844, 0.4539, 0.609, 0.4616, 0.6926, 0.4658, 0.6802, 0.4522, 0.6006, 0.4549, 0.6041, 0.466, 0.4147, 0.482, 0.4472, 0.4666, 0.4761, 0.4594, 0.4177, 0.4951, 0.4185, 0.5005, 0.4205, 0.4776, 0.4658, 0.482, 0.4472, 0.4453, 0.4638, 0.4589, 0.4503, 0.4594, 0.4177, 0.4589, 0.4503, 0.4776, 0.4658, 0.4828, 0.4336, 0.4628, 0.2199, 0.4363, 0.2212, 0.3934, 0.1441, 0.4833, 0.1432, 0.4727, 0.3175, 0.493, 0.2986, 0.4951, 0.4185, 0.4727, 0.3175, 0.466, 0.4147, 0.4468, 0.3189, 0.5005, 0.4205, 0.4951, 0.4185, 0.493, 0.2986, 0.4727, 0.3175, 0.482, 0.4472, 0.466, 0.4147, 0.4468, 0.3189, 0.4589, 0.4503, 0.4393, 0.3068, 0.4828, 0.4336, 0.4393, 0.3068, 0.4589, 0.4503, 0.4594, 0.4177, 0.4468, 0.3189, 0.466, 0.4147, 0.5005, 0.4205, 0.4945, 0.3115, 0.4828, 0.4336, 0.4095, 0.2249, 0.3892, 0.2304, 0.3349, 0.1522, 0.3934, 0.1441, 0.4363, 0.2212, 0.4095, 0.2249, 0.3934, 0.1441, 0.3883, 0.2393, 0.2923, 0.1631, 0.3349, 0.1522, 0.3892, 0.2304, 0.4365, 0.2485, 0.5499, 0.1681, 0.2923, 0.1631, 0.3883, 0.2393, 0.5756, 0.3766, 0.5525, 0.3828, 0.5924, 0.4096, 0.6078, 0.4044, 0.5499, 0.1681, 0.4365, 0.2485, 0.4779, 0.2368, 0.5499, 0.1681, 0.4779, 0.2368, 0.5286, 0.1471, 0.5286, 0.1471, 0.4628, 0.2199, 0.4833, 0.1432, 0.4798, 0.2283, 0.5286, 0.1471, 0.4779, 0.2368, 0.5784, 0.3552, 0.6102, 0.3938, 0.5689, 0.3534, 0.5541, 0.3637, 0.5887, 0.3942, 0.5472, 0.3831, 0.5784, 0.3552, 0.5756, 0.3766, 0.6078, 0.4044, 0.6102, 0.3938, 0.5781, 0.4699, 0.5903, 0.4721, 0.5924, 0.4096, 0.5841, 0.4075, 0.6014, 0.3925, 0.5689, 0.3534, 0.6102, 0.3938, 0.5841, 0.4075, 0.5472, 0.3831, 0.5887, 0.3942, 0.5924, 0.4096, 0.5472, 0.3831, 0.5841, 0.4075, 0.6014, 0.3925, 0.5823, 0.4634, 0.5887, 0.3942, 0.5924, 0.4096, 0.5903, 0.4721, 0.6078, 0.4044, 0.3545, 0.06802, 1.0, 0.06826, 0.8234, 0.07358, 0.7385, 0.08054, 0.5947, 0.4727, 0.6014, 0.3925, 0.6102, 0.3938, 0.5781, 0.4699, 0.5841, 0.4075, 0.5823, 0.4634, 0.5823, 0.4634, 0.5947, 0.4727, 0.5757, 0.5196, 0.5595, 0.5209, 0.5971, 0.4742, 0.5947, 0.4727, 0.6102, 0.3938, 0.5971, 0.4742, 0.5688, 0.5454, 0.5757, 0.5196, 0.5947, 0.4727, 0.5527, 0.5312, 0.5903, 0.4721, 0.5781, 0.4699, 0.5903, 0.4721, 0.5595, 0.5441, 0.5688, 0.5454, 0.5971, 0.4742, 0.5241, 0.5674, 0.5527, 0.5312, 0.5595, 0.5209, 0.5244, 0.5675, 0.5595, 0.5441, 0.5527, 0.5312, 0.5241, 0.5674, 0.5294, 0.5772, 0.5241, 0.5674, 0.5244, 0.5675, 0.5028, 0.5999, 0.5031, 0.5992, 0.5606, 0.5489, 0.5595, 0.5441, 0.5294, 0.5772, 0.5554, 0.5496, 0.5298, 0.5738, 0.5552, 0.5332, 0.5298, 0.5738, 0.5244, 0.5675, 0.5552, 0.5332, 0.5241, 0.5674, 0.5086, 0.6068, 0.5294, 0.5772, 0.5294, 0.5772, 0.5086, 0.6068, 0.5321, 0.581, 0.5028, 0.5999, 0.5244, 0.5675, 0.5065, 0.6049, 0.4934, 0.6566, 0.4881, 0.6548, 0.5028, 0.5999, 0.5065, 0.6049, 0.5241, 0.5674, 0.5031, 0.5992, 0.5086, 0.6068, 0.5116, 0.6111, 0.5321, 0.581, 0.5086, 0.6068, 0.4639, 0.512, 0.4624, 0.5702, 0.482, 0.4472, 0.4776, 0.4658, 0.5031, 0.5992, 0.4912, 0.6549, 0.5086, 0.6068, 0.5116, 0.6111, 0.4968, 0.6568, 0.4981, 0.6599, 0.5065, 0.6049, 0.5116, 0.6111, 0.4981, 0.6599, 0.4968, 0.6568, 0.5086, 0.6068, 0.4912, 0.6549, 0.4428, 0.9231, 0.4462, 0.9229, 0.439, 0.9613, 0.4438, 0.9245, 0.4428, 0.9231, 0.439, 0.9613, 0.4473, 0.9242, 0.4438, 0.9245, 0.439, 0.9613, 0.4462, 0.9229, 0.4473, 0.9242, 0.439, 0.9613, 0.4453, 0.4638, 0.4406, 0.505, 0.4639, 0.512, 0.4624, 0.5702, 0.4589, 0.5306, 0.4635, 0.4985, 0.4351, 0.5797, 0.4313, 0.5679, 0.4406, 0.505, 0.4456, 0.495, 0.4635, 0.4985, 0.4589, 0.5306, 0.4456, 0.495, 0.4972, 0.6619, 0.4903, 0.6641, 0.4773, 0.608, 0.4787, 0.596, 0.4589, 0.5306, 0.4351, 0.5797, 0.4456, 0.495, 0.4406, 0.505, 0.4313, 0.5679, 0.4568, 0.5669, 0.4624, 0.5702, 0.4536, 0.5813, 0.4589, 0.5306, 0.4568, 0.5669, 0.4787, 0.596, 0.4624, 0.5702, 0.4536, 0.5813, 0.4773, 0.608, 0.4504, 0.6108, 0.4536, 0.5813, 0.4504, 0.6108, 0.4351, 0.5797, 0.443, 0.6037, 0.4568, 0.5987, 0.4313, 0.5679, 0.443, 0.6037, 0.4351, 0.5797, 0.4504, 0.6108, 0.4568, 0.5669, 0.4313, 0.5679, 0.4568, 0.5987, 0.4773, 0.608, 0.4624, 0.5702, 0.4787, 0.596, 0.443, 0.6037, 0.4504, 0.6108, 0.4477, 0.6636, 0.4972, 0.6619, 0.4787, 0.596, 0.4568, 0.5987, 0.4477, 0.6636, 0.4442, 0.7207, 0.4628, 0.7225, 0.4575, 0.6608, 0.4673, 0.6643, 0.4477, 0.6636, 0.4504, 0.6108, 0.4673, 0.6643, 0.4773, 0.608, 0.4903, 0.6641, 0.4833, 0.7354, 0.4776, 0.7243, 0.4903, 0.6641, 0.4972, 0.6619, 0.4972, 0.6619, 0.4575, 0.6608, 0.4628, 0.7225, 0.4673, 0.6643, 0.4776, 0.7243, 0.4435, 0.7234, 0.4477, 0.6636, 0.4543, 0.7603, 0.451, 0.7376, 0.4776, 0.7243, 0.4686, 0.7569, 0.4673, 0.6643, 0.4903, 0.6641, 0.4776, 0.7243, 0.4584, 0.7681, 0.4509, 0.7413, 0.451, 0.7376, 0.4543, 0.7603, 0.474, 0.7642, 0.4833, 0.7354, 0.4509, 0.7413, 0.4584, 0.7681, 0.4686, 0.7569, 0.4776, 0.7243, 0.4833, 0.7354, 0.474, 0.7642, 0.5564, 0.5921, 0.5552, 0.5332, 0.5595, 0.5209, 0.5634, 0.5917, 0.4543, 0.7603, 0.474, 0.8046, 0.4584, 0.7681, 0.4584, 0.7681, 0.4845, 0.8036, 0.474, 0.7642, 0.4845, 0.8036, 0.4584, 0.7681, 0.474, 0.8046, 0.4866, 0.797, 0.474, 0.7642, 0.4845, 0.8036, 0.5595, 0.5209, 0.5687, 0.5423, 0.5634, 0.5917, 0.566, 0.6004, 0.5688, 0.5454, 0.5606, 0.5489, 0.5587, 0.6008, 0.5554, 0.5496, 0.5552, 0.5332, 0.5564, 0.5921, 0.5554, 0.5496, 0.5564, 0.5921, 0.5587, 0.6008, 0.5606, 0.5489, 0.5554, 0.5496, 0.5587, 0.6008, 0.5475, 0.6667, 0.5564, 0.5921, 0.5634, 0.5917, 0.5528, 0.6689, 0.5687, 0.5423, 0.5688, 0.5454, 0.566, 0.6004, 0.5687, 0.5423, 0.566, 0.6004, 0.5634, 0.5917, 0.5493, 0.6701, 0.5587, 0.6008, 0.5564, 0.5921, 0.5475, 0.6667, 0.5547, 0.6735, 0.566, 0.6004, 0.5587, 0.6008, 0.5493, 0.6701, 0.5528, 0.6689, 0.5634, 0.5917, 0.566, 0.6004, 0.5547, 0.6735, 0.5431, 0.7268, 0.5475, 0.6667, 0.5528, 0.6689, 0.5472, 0.7287, 0.5958, 0.8375, 0.5951, 0.8414, 0.5646, 0.8316, 0.5652, 0.8268, 0.5475, 0.6667, 0.5431, 0.7268, 0.5493, 0.6701, 0.5447, 0.7259, 0.5493, 0.6701, 0.5431, 0.7268, 0.5425, 0.7789, 0.5431, 0.7268, 0.5472, 0.7287, 0.5427, 0.7747, 0.5447, 0.7259, 0.5431, 0.7268, 0.5466, 0.7738, 0.5489, 0.728, 0.5447, 0.7259, 0.5468, 0.7775, 0.5472, 0.7287, 0.5489, 0.728, 0.5489, 0.8052, 0.5517, 0.8051, 0.5466, 0.7738, 0.5489, 0.8052, 0.5466, 0.7738, 0.5427, 0.7747, 0.5517, 0.8051, 0.5496, 0.8108, 0.5468, 0.7775, 0.5468, 0.7775, 0.5466, 0.7738, 0.5517, 0.8051, 0.5432, 0.7874, 0.5468, 0.7775, 0.5496, 0.8108, 0.5496, 0.8108, 0.5467, 0.811, 0.5432, 0.7874, 0.5432, 0.7874, 0.5467, 0.811, 0.5427, 0.7747, 0.5467, 0.811, 0.5631, 0.8316, 0.5489, 0.8052, 0.5652, 0.8268, 0.5517, 0.8051, 0.5489, 0.8052, 0.594, 0.8452, 0.5948, 0.8414, 0.5631, 0.8316, 0.563, 0.8364, 0.563, 0.8364, 0.5646, 0.8316, 0.5951, 0.8414, 0.5958, 0.8375, 0.5631, 0.8316, 0.5948, 0.8414, 0.617, 0.8696, 0.6181, 0.8681, 0.5958, 0.8375, 0.5948, 0.8414, 0.6181, 0.8681, 0.6154, 0.8686, 0.5951, 0.8414, 0.5958, 0.8375, 0.4444, 0.8328, 0.4409, 0.8305, 0.4638, 0.7796, 0.4533, 0.8054, 0.6139, 0.8709, 0.5951, 0.8414, 0.6154, 0.8686, 0.5948, 0.8414, 0.594, 0.8452, 0.6139, 0.8709, 0.6181, 0.8681, 0.617, 0.8696, 0.6109, 0.9179, 0.6154, 0.8686, 0.6181, 0.8681, 0.6109, 0.9179, 0.6139, 0.8709, 0.6154, 0.8686, 0.6109, 0.9179, 0.6109, 0.9179, 0.617, 0.8696, 0.6139, 0.8709, 0.4596, 0.7746, 0.4638, 0.7796, 0.4409, 0.8305, 0.463, 0.7745, 0.439, 0.821, 0.4533, 0.8054, 0.489, 0.694, 0.4912, 0.6549, 0.4881, 0.6548, 0.4846, 0.6935, 0.4862, 0.7351, 0.489, 0.694, 0.4807, 0.7436, 0.4738, 0.7403, 0.4888, 0.6973, 0.4785, 0.7468, 0.489, 0.694, 0.4846, 0.6935, 0.4738, 0.7403, 0.4888, 0.6973, 0.4981, 0.6599, 0.4862, 0.7351, 0.5116, 0.9415, 0.5102, 0.9383, 0.5182, 0.9008, 0.5197, 0.9029, 0.4888, 0.6973, 0.4934, 0.6566, 0.4981, 0.6599, 0.4934, 0.6566, 0.4888, 0.6973, 0.4881, 0.6548, 0.4912, 0.6549, 0.489, 0.694, 0.4968, 0.6568, 0.4738, 0.7403, 0.4785, 0.7468, 0.4638, 0.7796, 0.4785, 0.7468, 0.4862, 0.7351, 0.4533, 0.8054, 0.463, 0.7745, 0.4738, 0.7403, 0.4596, 0.7746, 0.5186, 0.9032, 0.5182, 0.9008, 0.5102, 0.9383, 0.5116, 0.9415, 0.5197, 0.9029, 0.5204, 0.9039, 0.5119, 0.9432, 0.5006, 0.8797, 0.4933, 0.876, 0.477, 0.8, 0.4866, 0.797, 0.5107, 0.9389, 0.5015, 0.9605, 0.5029, 0.9636, 0.5119, 0.9432, 0.5107, 0.9389, 0.5029, 0.9636, 0.5102, 0.9383, 0.5116, 0.9415, 0.5026, 0.9638, 0.5026, 0.9638, 0.5119, 0.9432, 0.5029, 0.9636, 0.4866, 0.797, 0.4845, 0.8036, 0.5014, 0.8775, 0.4933, 0.876, 0.4924, 0.88, 0.474, 0.8046, 0.477, 0.8, 0.439, 0.821, 0.4409, 0.8305, 0.4358, 0.8887, 0.4341, 0.8638, 0.4845, 0.8036, 0.474, 0.8046, 0.4924, 0.88, 0.4384, 0.8342, 0.4533, 0.8054, 0.439, 0.821, 0.4533, 0.8054, 0.441, 0.8488, 0.4444, 0.8328, 0.4376, 0.8947, 0.4377, 0.8734, 0.4341, 0.8638, 0.4377, 0.8734, 0.4426, 0.8918, 0.441, 0.8488, 0.439, 0.8757, 0.441, 0.8488, 0.4426, 0.8918, 0.4462, 0.9229, 0.4428, 0.9231, 0.4358, 0.8887, 0.439, 0.8757, 0.4384, 0.8342, 0.4341, 0.8638, 0.4377, 0.8734, 0.4384, 0.8342, 0.4377, 0.8734, 0.441, 0.8488, 0.4444, 0.8328, 0.441, 0.8488, 0.439, 0.8757, 0.4428, 0.9231, 0.4438, 0.9245, 0.4376, 0.8947, 0.4358, 0.8887, 0.4438, 0.9245, 0.4473, 0.9242, 0.4377, 0.8734, 0.4376, 0.8947, 0.4473, 0.9242, 0.4426, 0.8918, 0.4377, 0.8734, 0.3886, 0.7353, 0.4628, 0.7225, 0.4442, 0.7207, 0.3716, 0.7334, 0.4462, 0.9229, 0.439, 0.8757, 0.4426, 0.8918, 0.51, 0.9114, 0.5006, 0.8797, 0.535, 0.9308, 0.4924, 0.88, 0.5301, 0.9333, 0.5271, 0.9193, 0.5271, 0.9193, 0.535, 0.9308, 0.5006, 0.8797, 0.51, 0.9114, 0.4924, 0.88, 0.4933, 0.876, 0.5453, 0.956, 0.5301, 0.9333, 0.5443, 0.9559, 0.535, 0.9308, 0.5443, 0.9559, 0.5301, 0.9333, 0.5271, 0.9193, 0.5301, 0.9333, 0.5453, 0.956, 0.535, 0.9308, 0.5271, 0.9193, 0.5499, 0.9541, 0.5443, 0.9559, 0.5499, 0.9541, 0.5576, 0.994, 0.5453, 0.956, 0.5443, 0.9559, 0.5576, 0.994, 0.5576, 0.994, 0.5499, 0.9541, 0.5453, 0.956, 0.51, 0.9114, 0.535, 0.9308, 0.5301, 0.9333, 0.2961, 0.7856, 0.3886, 0.7353, 0.3716, 0.7334, 0.3069, 0.7849, 0.4833, 0.7354, 0.4132, 0.7444, 0.4509, 0.7413, 0.3344, 0.7858, 0.3069, 0.7849, 0.3716, 0.7334, 0.3986, 0.7422, 0.3886, 0.7353, 0.2961, 0.7856, 0.4132, 0.7444, 0.3662, 0.8298, 0.3329, 0.7866, 0.2961, 0.7856, 0.3367, 0.8299, 0.3329, 0.7866, 0.4132, 0.7444, 0.2961, 0.7856, 0.3603, 0.8255, 0.3344, 0.7858, 0.3329, 0.7866, 0.3662, 0.8298, 0.3603, 0.8255, 0.352, 0.8336, 0.3069, 0.7849, 0.3344, 0.7858, 0.5438, 0.8526, 0.5468, 0.7775, 0.5432, 0.7874, 0.5419, 0.8576, 0.3662, 0.8298, 0.3367, 0.8299, 0.3933, 0.8655, 0.3662, 0.8298, 0.4053, 0.86, 0.3603, 0.8255, 0.3603, 0.8255, 0.3938, 0.8648, 0.352, 0.8336, 0.3933, 0.8655, 0.352, 0.8336, 0.3938, 0.8648, 0.3933, 0.8655, 0.4053, 0.86, 0.3662, 0.8298, 0.4053, 0.86, 0.3938, 0.8648, 0.3603, 0.8255, 0.5427, 0.7747, 0.5425, 0.7789, 0.54, 0.8244, 0.5427, 0.7747, 0.54, 0.8244, 0.5432, 0.7874, 0.5424, 0.8532, 0.5399, 0.8572, 0.5425, 0.7789, 0.5468, 0.7775, 0.5468, 0.7775, 0.5438, 0.8526, 0.5424, 0.8532, 0.54, 0.8244, 0.5399, 0.8572, 0.5419, 0.8576, 0.5432, 0.7874, 0.5425, 0.7789, 0.5399, 0.8572, 0.54, 0.8244, 0.5438, 0.8851, 0.5419, 0.8576, 0.5399, 0.8572, 0.542, 0.8839, 0.546, 0.8829, 0.5438, 0.8526, 0.5419, 0.8576, 0.5438, 0.8851, 0.5441, 0.8817, 0.5424, 0.8532, 0.5438, 0.8526, 0.546, 0.8829, 0.07965, 0.02568, 0.07162, 0.02101, 0.03305, 0.05671, 0.06427, 0.06635, 0.5399, 0.8572, 0.5424, 0.8532, 0.5441, 0.8817, 0.5399, 0.8572, 0.5441, 0.8817, 0.542, 0.8839, 0.5465, 0.9245, 0.5438, 0.8851, 0.542, 0.8839, 0.5493, 0.924, 0.546, 0.8829, 0.5438, 0.8851, 0.5491, 0.9247, 0.5441, 0.8817, 0.546, 0.8829, 0.5464, 0.9252, 0.542, 0.8839, 0.5441, 0.8817, 0.5465, 0.9245, 0.5464, 0.9252, 0.5442, 0.9592, 0.5465, 0.9245, 0.5442, 0.9592, 0.5458, 0.9583, 0.5493, 0.924, 0.5465, 0.9245, 0.5458, 0.9583, 0.5493, 0.924, 0.5458, 0.9583, 0.548, 0.9593, 0.5491, 0.9247, 0.5493, 0.924, 0.548, 0.9593, 0.5491, 0.9247, 0.548, 0.9593, 0.5464, 0.9602, 0.5464, 0.9252, 0.5491, 0.9247, 0.5464, 0.9602, 0.5464, 0.9252, 0.5464, 0.9602, 0.5442, 0.9592, 0.5452, 0.9893, 0.5458, 0.9583, 0.5442, 0.9592, 0.5452, 0.9893, 0.548, 0.9593, 0.5458, 0.9583, 0.5452, 0.9894, 0.5464, 0.9602, 0.548, 0.9593, 0.5452, 0.9894, 0.5442, 0.9592, 0.5464, 0.9602, 0.5133, 0.7826, 0.5186, 0.8265, 0.5111, 0.7866, 0.5135, 0.7893, 0.5203, 0.8274, 0.5149, 0.7817, 0.5149, 0.7817, 0.5203, 0.8274, 0.5204, 0.828, 0.5169, 0.83, 0.5111, 0.7866, 0.5186, 0.8265, 0.5178, 0.8324, 0.5111, 0.7866, 0.5169, 0.83, 0.5111, 0.7866, 0.4966, 0.7456, 0.5133, 0.7826, 0.4995, 0.738, 0.5133, 0.7826, 0.4966, 0.7456, 0.5009, 0.7363, 0.5149, 0.7817, 0.4995, 0.738, 0.5204, 0.828, 0.5203, 0.8274, 0.5204, 0.9039, 0.5203, 0.8274, 0.5178, 0.8324, 0.5186, 0.9032, 0.5186, 0.9032, 0.5169, 0.83, 0.5182, 0.9008, 0.3893, 0.9573, 0.3755, 0.9745, 0.38, 0.966, 0.3933, 0.9755, 0.4042, 0.9562, 0.38, 0.966, 0.3915, 0.9964, 0.38, 0.966, 0.3755, 0.9745, 0.3915, 0.9964, 0.3933, 0.9755, 0.38, 0.966, 0.3755, 0.9745, 0.3933, 0.9755, 0.3915, 0.9964, 0.4316, 0.9214, 0.4155, 0.9116, 0.4092, 0.9385, 0.4147, 0.9113, 0.4259, 0.9121, 0.421, 0.9401, 0.4155, 0.9116, 0.4147, 0.9113, 0.4092, 0.9385, 0.4155, 0.9116, 0.3938, 0.8648, 0.4147, 0.9113, 0.4092, 0.9385, 0.3893, 0.9573, 0.38, 0.966, 0.4316, 0.9214, 0.4092, 0.9385, 0.38, 0.966, 0.4316, 0.9214, 0.38, 0.966, 0.4042, 0.9562, 0.421, 0.9401, 0.4316, 0.9214, 0.4042, 0.9562, 0.3893, 0.9573, 0.4092, 0.9385, 0.421, 0.9401, 0.05298, 0.07358, 0.1054, 0.0756, 0.09219, 0.09649, 0.01975, 0.1255, 0.06533, 0.117, 0.138, 0.1294, 0.7154, 0.1173, 0.7374, 0.1101, 0.7902, 0.1255, 0.7281, 0.09649, 0.7154, 0.1173, 0.7385, 0.08054, 0.7281, 0.09649, 0.7374, 0.1101, 0.7154, 0.1173, 0.07965, 0.02568, 0.05646, 0.08626, 0.07412, 0.039, 0.06368, 0.03664, 0.07412, 0.039, 0.05646, 0.08626, 0.03547, 0.07276, 0.03305, 0.05671, 0.07162, 0.02101, 0.06305, 0.02506, 0.05685, 0.0329, 0.05923, 0.02088, 0.07965, 0.02568, 0.07412, 0.039, 0.03547, 0.07276, 0.06305, 0.02506, 0.06368, 0.03664, 0.05923, 0.02088, 0.06305, 0.02506, 0.07162, 0.02101, 0.07162, 0.02101, 0.07965, 0.02568, 0.05923, 0.02088, 0.3148, 0.07293, 0.3204, 0.02576, 0.3276, 0.03928, 0.3283, 0.08844, 0.07412, 0.039, 0.06368, 0.03664, 0.05685, 0.0329, 0.05685, 0.0329, 0.06368, 0.03664, 0.06305, 0.02506, 0.3212, 0.05987, 0.2296, 0.06826, 0.3545, 0.06802, 0.3545, 0.06802, 0.479, 0.07386, 0.3986, 0.07018, 0.3148, 0.07293, 0.2296, 0.06826, 0.3212, 0.05987, 0.3283, 0.08844, 0.3276, 0.03928, 0.3826, 0.09061, 0.3545, 0.06802, 0.3986, 0.07018, 0.3389, 0.02873, 0.3468, 0.04056, 0.3826, 0.09061, 0.3276, 0.03928, 0.3468, 0.04056, 0.3389, 0.02873, 0.3986, 0.07018, 0.3986, 0.07018, 0.3826, 0.09061, 0.3468, 0.04056, 0.3389, 0.02873, 0.3204, 0.02576, 0.3212, 0.05987, 0.1936, 0.02782, 0.1883, 0.06367, 0.1523, 0.04644, 0.1819, 0.01038, 0.3148, 0.07293, 0.3212, 0.05987, 0.3204, 0.02576, 0.3276, 0.03928, 0.3796, 0.02877, 0.3468, 0.04056, 0.3788, 0.01601, 0.3728, 0.01117, 0.3204, 0.02576, 0.3796, 0.02877, 0.3276, 0.03928, 0.3763, 0.01782, 0.3934, 0.0162, 0.3728, 0.01117, 0.3788, 0.01601, 0.09219, 0.09649, 0.1155, 0.06077, 0.1239, 0.08605, 0.1239, 0.08605, 0.138, 0.1294, 0.09219, 0.09649, 0.1572, 0.05052, 0.1296, 0.03944, 0.1054, 0.0756, 0.1155, 0.06077, 0.1054, 0.0756, 0.1296, 0.03944, 0.152, 0.09118, 0.1239, 0.08605, 0.1523, 0.04644, 0.152, 0.09118, 0.1523, 0.04644, 0.1883, 0.06367, 0.152, 0.09118, 0.1883, 0.06367, 0.1993, 0.1127, 0.1883, 0.06367, 0.2197, 0.09377, 0.1993, 0.1127, 0.1572, 0.05052, 0.1957, 0.06181, 0.1941, 0.02489, 0.1296, 0.03944, 0.1838, 0.009046, 0.1738, 0.002378, 0.1738, 0.002378, 0.1155, 0.06077, 0.1296, 0.03944, 0.1957, 0.06181, 0.1883, 0.06367, 0.1936, 0.02782, 0.1941, 0.02489, 0.1936, 0.02782, 0.1819, 0.01038, 0.2319, 0.01065, 0.2383, 0.02526, 0.1838, 0.009046, 0.2512, 0.02111, 0.2434, 0.006915, 0.1838, 0.009046, 0.2434, 0.006915, 0.1738, 0.002378, 0.1738, 0.002378, 0.2319, 0.01065, 0.1819, 0.01038, 0.1738, 0.002378, 0.2434, 0.006915, 0.2319, 0.01065, 0.508, 0.07551, 0.479, 0.07386, 0.5539, 0.08332, 0.537, 0.07922, 0.1936, 0.02782, 0.2512, 0.02111, 0.1941, 0.02489, 0.264, 0.003671, 0.2434, 0.006915, 0.2512, 0.02111, 0.2541, 0.0, 0.2319, 0.01065, 0.2434, 0.006915, 0.2541, 0.0, 0.2383, 0.02526, 0.2319, 0.01065, 0.264, 0.003671, 0.2512, 0.02111, 0.2383, 0.02526, 0.5035, 0.09119, 0.5315, 0.09438, 0.5021, 0.1188, 0.4564, 0.1081, 0.4564, 0.1081, 0.479, 0.07386, 0.508, 0.07551, 0.5273, 0.04525, 0.5315, 0.09438, 0.5035, 0.09119, 0.5176, 0.03895, 0.5021, 0.1188, 0.5315, 0.09438, 0.5577, 0.1063, 0.5315, 0.04417, 0.5196, 0.03796, 0.508, 0.07551, 0.537, 0.07922, 0.5722, 0.01738, 0.5716, 0.009468, 0.5196, 0.03796, 0.5315, 0.04417, 0.5315, 0.09438, 0.5273, 0.04525, 0.5315, 0.04417, 0.5176, 0.03895, 0.508, 0.07551, 0.5196, 0.03796, 0.5716, 0.009468, 0.5683, 0.009015, 0.5176, 0.03895, 0.5196, 0.03796, 0.569, 0.01704, 0.5722, 0.01738, 0.5315, 0.04417, 0.5273, 0.04525, 0.5273, 0.04525, 0.5176, 0.03895, 0.5683, 0.009015, 0.6017, 0.02714, 0.5974, 0.02634, 0.5683, 0.009015, 0.5716, 0.009468, 0.5716, 0.009468, 0.5722, 0.01738, 0.6017, 0.02714, 0.5974, 0.02634, 0.6017, 0.02714, 0.5722, 0.01738, 0.569, 0.01704, 0.569, 0.01704, 0.5683, 0.009015, 0.5974, 0.02634, 0.6422, 0.05101, 0.6497, 0.0552, 0.6956, 0.06585, 0.7084, 0.07014, 0.7334, 0.05922, 0.7365, 0.08692, 0.6956, 0.06585, 0.6552, 0.008521, 0.6633, 0.01498, 0.6497, 0.0552, 0.6422, 0.05101, 0.6956, 0.06585, 0.6497, 0.0552, 0.6598, 0.05273, 0.7334, 0.05922, 0.6598, 0.05273, 0.663, 0.04147, 0.6552, 0.008521, 0.6506, 0.0416, 0.663, 0.04147, 0.6422, 0.05101, 0.6506, 0.0416, 0.6552, 0.008521, 0.6633, 0.01498, 0.6598, 0.05273, 0.6497, 0.0552, 0.6633, 0.01498, 0.663, 0.04147, 0.6598, 0.05273])
me_cube_001.materials.append(mat_material)
me_cube_001.use_remesh_preserve_volume = False
me_cube_001.use_remesh_preserve_attributes = False
me_cube_001.use_mirror_vertex_groups = False
me_cube_001.update()

# ---- objects
ob_cube_001 = bpy.data.objects.new('Cube.001', me_cube_001)

# ---- transforms, parenting, visibility, modifiers, constraints
ob_cube_001.location = (0.0, 0.0, 0.0)
ob_cube_001.lock_rotations_4d = False
ob_cube_001.empty_display_type = 'ARROWS'
ob_cube_001.lineart.crease_threshold = 0.0

# ---- collection membership
col_collection_1.objects.link(ob_cube_001)

# ---- scene / render settings (as saved in the file)
scene.frame_start = 1; scene.frame_end = 250; scene.frame_set(1)
scene.render.engine = 'BLENDER_EEVEE_NEXT'
scene.render.resolution_percentage = 50
scene.render.dither_intensity = 0.0
scene.cycles.use_denoising = False
scene.cycles.samples = 128
scene.cycles.sampling_pattern = 'TABULATED_SOBOL'
scene.cycles.use_adaptive_sampling = False
scene.cycles.use_light_tree = False
scene.cycles.blur_glossy = 0.0
scene.cycles.sample_clamp_indirect = 0.0
scene.view_settings.view_transform = 'Standard'
bpy.context.view_layer.update()

# ---- added for rendering (the .blend has no active camera and no usable light): camera, sun
cam_auto = bpy.data.cameras.new('AutoCamera')
cam_auto.lens = 50.0
cam_auto.sensor_width = 36.0
cam_auto.clip_end = 1000.0
ob_auto_camera = bpy.data.objects.new('AutoCamera', cam_auto)
scene.collection.objects.link(ob_auto_camera)
ob_auto_camera.location = (15.2296, -12.7846, 13.4635)
ob_auto_camera.rotation_euler = (1.09748, -7.21219e-08, 0.694738)
scene.camera = ob_auto_camera
light_auto_sun = bpy.data.lights.new('AutoSun', 'SUN')
light_auto_sun.energy = 3.0
light_auto_sun.angle = 0.0523599
ob_auto_sun = bpy.data.objects.new('AutoSun', light_auto_sun)
scene.collection.objects.link(ob_auto_sun)
ob_auto_sun.rotation_euler = (0.872665, 0.174533, 0.523599)
bpy.context.view_layer.update()
